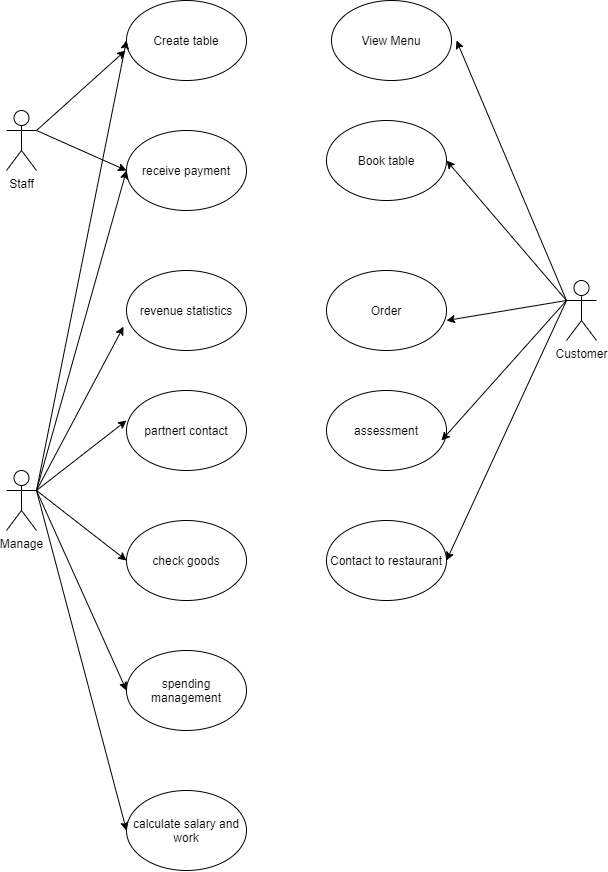

The diagram above was exported from draw.io. Its source (the exported page's mxGraphModel, read from the mxfile embedded in the PNG):
<mxGraphModel dx="1483" dy="1927" grid="1" gridSize="10" guides="1" tooltips="1" connect="1" arrows="1" fold="1" page="1" pageScale="1" pageWidth="850" pageHeight="1100" math="0" shadow="0">
  <root>
    <mxCell id="0" />
    <mxCell id="1" parent="0" />
    <mxCell id="4BFrR2JiG2R7Grw7Ejp_-4" value="Staff" style="shape=umlActor;verticalLabelPosition=bottom;verticalAlign=top;html=1;outlineConnect=0;" parent="1" vertex="1">
      <mxGeometry x="40" y="70" width="30" height="60" as="geometry" />
    </mxCell>
    <mxCell id="4BFrR2JiG2R7Grw7Ejp_-5" value="Create table" style="ellipse;whiteSpace=wrap;html=1;" parent="1" vertex="1">
      <mxGeometry x="160" y="-40" width="120" height="80" as="geometry" />
    </mxCell>
    <mxCell id="4BFrR2JiG2R7Grw7Ejp_-6" value="receive payment" style="ellipse;whiteSpace=wrap;html=1;" parent="1" vertex="1">
      <mxGeometry x="160" y="90" width="120" height="80" as="geometry" />
    </mxCell>
    <mxCell id="4BFrR2JiG2R7Grw7Ejp_-7" value="revenue statistics" style="ellipse;whiteSpace=wrap;html=1;" parent="1" vertex="1">
      <mxGeometry x="160" y="230" width="120" height="80" as="geometry" />
    </mxCell>
    <mxCell id="xuSL_-rsWAmbycbXbO_h-1" value="Manage" style="shape=umlActor;verticalLabelPosition=bottom;verticalAlign=top;html=1;outlineConnect=0;" vertex="1" parent="1">
      <mxGeometry x="40" y="430" width="30" height="60" as="geometry" />
    </mxCell>
    <mxCell id="xuSL_-rsWAmbycbXbO_h-5" value="partnert contact" style="ellipse;whiteSpace=wrap;html=1;" vertex="1" parent="1">
      <mxGeometry x="160" y="350" width="120" height="80" as="geometry" />
    </mxCell>
    <mxCell id="xuSL_-rsWAmbycbXbO_h-6" value="check goods" style="ellipse;whiteSpace=wrap;html=1;" vertex="1" parent="1">
      <mxGeometry x="160" y="480" width="120" height="80" as="geometry" />
    </mxCell>
    <mxCell id="xuSL_-rsWAmbycbXbO_h-7" value="spending management" style="ellipse;whiteSpace=wrap;html=1;" vertex="1" parent="1">
      <mxGeometry x="160" y="610" width="120" height="80" as="geometry" />
    </mxCell>
    <mxCell id="xuSL_-rsWAmbycbXbO_h-8" value="calculate salary and work" style="ellipse;whiteSpace=wrap;html=1;" vertex="1" parent="1">
      <mxGeometry x="160" y="750" width="120" height="80" as="geometry" />
    </mxCell>
    <mxCell id="xuSL_-rsWAmbycbXbO_h-13" value="Customer" style="shape=umlActor;verticalLabelPosition=bottom;verticalAlign=top;html=1;outlineConnect=0;" vertex="1" parent="1">
      <mxGeometry x="600" y="240" width="30" height="60" as="geometry" />
    </mxCell>
    <mxCell id="xuSL_-rsWAmbycbXbO_h-14" value="View Menu" style="ellipse;whiteSpace=wrap;html=1;" vertex="1" parent="1">
      <mxGeometry x="365" y="-40" width="120" height="80" as="geometry" />
    </mxCell>
    <mxCell id="xuSL_-rsWAmbycbXbO_h-17" value="Book table" style="ellipse;whiteSpace=wrap;html=1;" vertex="1" parent="1">
      <mxGeometry x="360" y="80" width="120" height="80" as="geometry" />
    </mxCell>
    <mxCell id="xuSL_-rsWAmbycbXbO_h-18" value="Order" style="ellipse;whiteSpace=wrap;html=1;" vertex="1" parent="1">
      <mxGeometry x="360" y="230" width="120" height="80" as="geometry" />
    </mxCell>
    <mxCell id="xuSL_-rsWAmbycbXbO_h-19" value="assessment" style="ellipse;whiteSpace=wrap;html=1;" vertex="1" parent="1">
      <mxGeometry x="360" y="350" width="120" height="80" as="geometry" />
    </mxCell>
    <mxCell id="xuSL_-rsWAmbycbXbO_h-20" value="Contact to restaurant" style="ellipse;whiteSpace=wrap;html=1;" vertex="1" parent="1">
      <mxGeometry x="360" y="480" width="120" height="80" as="geometry" />
    </mxCell>
    <mxCell id="xuSL_-rsWAmbycbXbO_h-21" value="" style="endArrow=classic;html=1;exitX=1;exitY=0.3333333333333333;exitDx=0;exitDy=0;exitPerimeter=0;" edge="1" parent="1" source="4BFrR2JiG2R7Grw7Ejp_-4">
      <mxGeometry width="50" height="50" relative="1" as="geometry">
        <mxPoint x="70" y="110" as="sourcePoint" />
        <mxPoint x="159" y="10" as="targetPoint" />
      </mxGeometry>
    </mxCell>
    <mxCell id="xuSL_-rsWAmbycbXbO_h-26" value="" style="endArrow=classic;html=1;exitX=1;exitY=0.3333333333333333;exitDx=0;exitDy=0;exitPerimeter=0;" edge="1" parent="1" source="xuSL_-rsWAmbycbXbO_h-1">
      <mxGeometry width="50" height="50" relative="1" as="geometry">
        <mxPoint x="110" y="50" as="sourcePoint" />
        <mxPoint x="160" as="targetPoint" />
      </mxGeometry>
    </mxCell>
    <mxCell id="xuSL_-rsWAmbycbXbO_h-27" value="" style="endArrow=classic;html=1;exitX=1;exitY=0.3333333333333333;exitDx=0;exitDy=0;exitPerimeter=0;" edge="1" parent="1" source="xuSL_-rsWAmbycbXbO_h-1">
      <mxGeometry width="50" height="50" relative="1" as="geometry">
        <mxPoint x="110" y="180" as="sourcePoint" />
        <mxPoint x="160" y="130" as="targetPoint" />
      </mxGeometry>
    </mxCell>
    <mxCell id="xuSL_-rsWAmbycbXbO_h-28" value="" style="endArrow=classic;html=1;entryX=-0.025;entryY=0.702;entryDx=0;entryDy=0;entryPerimeter=0;" edge="1" parent="1" target="4BFrR2JiG2R7Grw7Ejp_-7">
      <mxGeometry width="50" height="50" relative="1" as="geometry">
        <mxPoint x="70" y="450" as="sourcePoint" />
        <mxPoint x="80" y="310" as="targetPoint" />
      </mxGeometry>
    </mxCell>
    <mxCell id="xuSL_-rsWAmbycbXbO_h-29" value="" style="endArrow=classic;html=1;entryX=0;entryY=0.5;entryDx=0;entryDy=0;" edge="1" parent="1" target="xuSL_-rsWAmbycbXbO_h-6">
      <mxGeometry width="50" height="50" relative="1" as="geometry">
        <mxPoint x="70" y="450" as="sourcePoint" />
        <mxPoint x="160" y="500" as="targetPoint" />
      </mxGeometry>
    </mxCell>
    <mxCell id="xuSL_-rsWAmbycbXbO_h-30" value="" style="endArrow=classic;html=1;entryX=0;entryY=0.5;entryDx=0;entryDy=0;" edge="1" parent="1" target="4BFrR2JiG2R7Grw7Ejp_-6">
      <mxGeometry width="50" height="50" relative="1" as="geometry">
        <mxPoint x="70" y="90" as="sourcePoint" />
        <mxPoint x="160" y="90" as="targetPoint" />
      </mxGeometry>
    </mxCell>
    <mxCell id="xuSL_-rsWAmbycbXbO_h-31" value="" style="endArrow=classic;html=1;" edge="1" parent="1">
      <mxGeometry width="50" height="50" relative="1" as="geometry">
        <mxPoint x="70" y="450" as="sourcePoint" />
        <mxPoint x="160" y="380" as="targetPoint" />
      </mxGeometry>
    </mxCell>
    <mxCell id="xuSL_-rsWAmbycbXbO_h-32" value="" style="endArrow=classic;html=1;exitX=1;exitY=0.3333333333333333;exitDx=0;exitDy=0;exitPerimeter=0;entryX=0;entryY=0.5;entryDx=0;entryDy=0;" edge="1" parent="1" source="xuSL_-rsWAmbycbXbO_h-1" target="xuSL_-rsWAmbycbXbO_h-7">
      <mxGeometry width="50" height="50" relative="1" as="geometry">
        <mxPoint x="110" y="670" as="sourcePoint" />
        <mxPoint x="160" y="620" as="targetPoint" />
      </mxGeometry>
    </mxCell>
    <mxCell id="xuSL_-rsWAmbycbXbO_h-33" value="" style="endArrow=classic;html=1;entryX=0;entryY=0.5;entryDx=0;entryDy=0;" edge="1" parent="1" target="xuSL_-rsWAmbycbXbO_h-8">
      <mxGeometry width="50" height="50" relative="1" as="geometry">
        <mxPoint x="70" y="450" as="sourcePoint" />
        <mxPoint x="160" y="770" as="targetPoint" />
      </mxGeometry>
    </mxCell>
    <mxCell id="xuSL_-rsWAmbycbXbO_h-34" value="" style="endArrow=classic;html=1;exitX=0;exitY=0.3333333333333333;exitDx=0;exitDy=0;exitPerimeter=0;" edge="1" parent="1" source="xuSL_-rsWAmbycbXbO_h-13">
      <mxGeometry width="50" height="50" relative="1" as="geometry">
        <mxPoint x="480" y="30" as="sourcePoint" />
        <mxPoint x="490" as="targetPoint" />
      </mxGeometry>
    </mxCell>
    <mxCell id="xuSL_-rsWAmbycbXbO_h-35" value="" style="endArrow=classic;html=1;entryX=1;entryY=0.5;entryDx=0;entryDy=0;exitX=0;exitY=0.3333333333333333;exitDx=0;exitDy=0;exitPerimeter=0;" edge="1" parent="1" source="xuSL_-rsWAmbycbXbO_h-13" target="xuSL_-rsWAmbycbXbO_h-17">
      <mxGeometry width="50" height="50" relative="1" as="geometry">
        <mxPoint x="500" y="240" as="sourcePoint" />
        <mxPoint x="550" y="190" as="targetPoint" />
      </mxGeometry>
    </mxCell>
    <mxCell id="xuSL_-rsWAmbycbXbO_h-36" value="" style="endArrow=classic;html=1;" edge="1" parent="1">
      <mxGeometry width="50" height="50" relative="1" as="geometry">
        <mxPoint x="600" y="260" as="sourcePoint" />
        <mxPoint x="475" y="400" as="targetPoint" />
      </mxGeometry>
    </mxCell>
    <mxCell id="xuSL_-rsWAmbycbXbO_h-38" value="" style="endArrow=classic;html=1;" edge="1" parent="1">
      <mxGeometry width="50" height="50" relative="1" as="geometry">
        <mxPoint x="600" y="260" as="sourcePoint" />
        <mxPoint x="480" y="280" as="targetPoint" />
      </mxGeometry>
    </mxCell>
    <mxCell id="xuSL_-rsWAmbycbXbO_h-39" value="" style="endArrow=classic;html=1;" edge="1" parent="1">
      <mxGeometry width="50" height="50" relative="1" as="geometry">
        <mxPoint x="600" y="260" as="sourcePoint" />
        <mxPoint x="480" y="520" as="targetPoint" />
      </mxGeometry>
    </mxCell>
  </root>
</mxGraphModel>